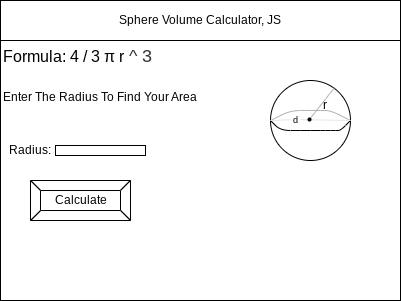

The diagram above was exported from draw.io. Its source (the exported page's mxGraphModel, read from the mxfile embedded in the PNG):
<mxGraphModel dx="870" dy="492" grid="1" gridSize="10" guides="1" tooltips="1" connect="1" arrows="1" fold="1" page="1" pageScale="1" pageWidth="850" pageHeight="1100" math="0" shadow="0">
  <root>
    <mxCell id="0" />
    <mxCell id="1" parent="0" />
    <mxCell id="2" value="" style="rounded=0;whiteSpace=wrap;html=1;strokeColor=#000000;" parent="1" vertex="1">
      <mxGeometry x="80" y="80" width="400" height="300" as="geometry" />
    </mxCell>
    <mxCell id="3" value="Sphere Volume Calculator, JS" style="rounded=0;whiteSpace=wrap;html=1;" parent="1" vertex="1">
      <mxGeometry x="80" y="80" width="400" height="40" as="geometry" />
    </mxCell>
    <mxCell id="6" value="Calculate" style="labelPosition=center;verticalLabelPosition=middle;align=center;html=1;shape=mxgraph.basic.button;dx=10;" parent="1" vertex="1">
      <mxGeometry x="110" y="260" width="100" height="40" as="geometry" />
    </mxCell>
    <mxCell id="7" value="" style="ellipse;whiteSpace=wrap;html=1;aspect=fixed;" vertex="1" parent="1">
      <mxGeometry x="350" y="160" width="80" height="80" as="geometry" />
    </mxCell>
    <mxCell id="8" value="" style="rounded=0;whiteSpace=wrap;html=1;" vertex="1" parent="1">
      <mxGeometry x="135" y="225" width="90" height="10" as="geometry" />
    </mxCell>
    <mxCell id="9" value="&lt;span style=&quot;font-size: 16px&quot;&gt;Formula: 4 / 3 π r&lt;/span&gt;&lt;font color=&quot;#333333&quot; face=&quot;Arial, sans-serif&quot;&gt;&lt;span style=&quot;font-size: 17.568px ; background-color: rgb(255 , 255 , 255)&quot;&gt;&amp;nbsp;^ 3&lt;/span&gt;&lt;/font&gt;&lt;span class=&quot;mo&quot; id=&quot;MathJax-Span-14&quot; style=&quot;transition: none 0s ease 0s ; display: inline ; position: static ; border: 0px ; padding: 0px 0px 0px 0.287em ; margin: 0px ; vertical-align: 0px ; line-height: normal ; box-sizing: content-box ; color: rgb(51 , 51 , 51) ; font-size: 17.568px ; background-color: rgb(255 , 255 , 255) ; font-family: &amp;#34;mathjax_main&amp;#34;&quot;&gt;&lt;/span&gt;" style="text;html=1;strokeColor=none;fillColor=none;align=center;verticalAlign=middle;whiteSpace=wrap;rounded=0;" vertex="1" parent="1">
      <mxGeometry x="80" y="120" width="160" height="30" as="geometry" />
    </mxCell>
    <mxCell id="10" value="&lt;font style=&quot;font-size: 12px&quot;&gt;Enter The Radius To Find Your Area&lt;/font&gt;" style="text;html=1;strokeColor=none;fillColor=none;align=center;verticalAlign=middle;whiteSpace=wrap;rounded=0;fontSize=16;" vertex="1" parent="1">
      <mxGeometry x="80" y="160" width="200" height="30" as="geometry" />
    </mxCell>
    <mxCell id="11" value="Radius:" style="text;html=1;strokeColor=none;fillColor=none;align=center;verticalAlign=middle;whiteSpace=wrap;rounded=0;fontSize=12;" vertex="1" parent="1">
      <mxGeometry x="90" y="220" width="40" height="20" as="geometry" />
    </mxCell>
    <mxCell id="13" value="" style="endArrow=none;html=1;fontSize=12;entryX=1;entryY=0.5;entryDx=0;entryDy=0;exitX=0;exitY=0.5;exitDx=0;exitDy=0;" edge="1" parent="1" source="7" target="7">
      <mxGeometry width="50" height="50" relative="1" as="geometry">
        <mxPoint x="300" y="180" as="sourcePoint" />
        <mxPoint x="350" y="130" as="targetPoint" />
        <Array as="points">
          <mxPoint x="360" y="210" />
          <mxPoint x="390" y="210" />
          <mxPoint x="410" y="210" />
          <mxPoint x="420" y="210" />
        </Array>
      </mxGeometry>
    </mxCell>
    <mxCell id="15" value="" style="endArrow=none;html=1;fontSize=12;exitX=0;exitY=0.5;exitDx=0;exitDy=0;strokeColor=#B3B3B3;" edge="1" parent="1" source="7">
      <mxGeometry width="50" height="50" relative="1" as="geometry">
        <mxPoint x="350" y="195" as="sourcePoint" />
        <mxPoint x="430" y="200" as="targetPoint" />
        <Array as="points">
          <mxPoint x="370" y="190" />
          <mxPoint x="390" y="190" />
          <mxPoint x="410" y="190" />
        </Array>
      </mxGeometry>
    </mxCell>
    <mxCell id="16" value="" style="endArrow=none;html=1;fontSize=12;strokeColor=#B3B3B3;entryX=0.793;entryY=0.098;entryDx=0;entryDy=0;entryPerimeter=0;startArrow=none;" edge="1" parent="1" source="17" target="7">
      <mxGeometry width="50" height="50" relative="1" as="geometry">
        <mxPoint x="390" y="200" as="sourcePoint" />
        <mxPoint x="420" y="170" as="targetPoint" />
        <Array as="points" />
      </mxGeometry>
    </mxCell>
    <mxCell id="18" value="" style="endArrow=none;html=1;fontSize=12;strokeColor=#000000;entryX=0.793;entryY=0.098;entryDx=0;entryDy=0;entryPerimeter=0;labelBackgroundColor=#000000;" edge="1" parent="1" target="17">
      <mxGeometry width="50" height="50" relative="1" as="geometry">
        <mxPoint x="390" y="200" as="sourcePoint" />
        <mxPoint x="413.43999999999994" y="167.84000000000003" as="targetPoint" />
        <Array as="points" />
      </mxGeometry>
    </mxCell>
    <mxCell id="19" value="r" style="text;html=1;strokeColor=none;fillColor=none;align=center;verticalAlign=middle;whiteSpace=wrap;rounded=0;fontSize=12;" vertex="1" parent="1">
      <mxGeometry x="400" y="180" width="10" height="10" as="geometry" />
    </mxCell>
    <mxCell id="22" value="" style="endArrow=none;html=1;labelBackgroundColor=#000000;fontSize=12;strokeColor=#E6E6E6;startArrow=none;" edge="1" parent="1" source="23">
      <mxGeometry width="50" height="50" relative="1" as="geometry">
        <mxPoint x="350" y="200" as="sourcePoint" />
        <mxPoint x="430" y="200" as="targetPoint" />
      </mxGeometry>
    </mxCell>
    <mxCell id="17" value="" style="ellipse;whiteSpace=wrap;html=1;aspect=fixed;fontSize=12;fillColor=#000000;" vertex="1" parent="1">
      <mxGeometry x="387.5" y="197.5" width="3" height="3" as="geometry" />
    </mxCell>
    <mxCell id="23" value="&lt;font style=&quot;font-size: 9px&quot;&gt;d&lt;/font&gt;" style="text;html=1;strokeColor=none;fillColor=none;align=center;verticalAlign=middle;whiteSpace=wrap;rounded=0;fontSize=12;" vertex="1" parent="1">
      <mxGeometry x="370" y="194" width="10" height="10" as="geometry" />
    </mxCell>
    <mxCell id="24" value="" style="endArrow=none;html=1;labelBackgroundColor=#000000;fontSize=12;strokeColor=#E6E6E6;" edge="1" parent="1" target="23">
      <mxGeometry width="50" height="50" relative="1" as="geometry">
        <mxPoint x="350" y="200" as="sourcePoint" />
        <mxPoint x="430" y="200" as="targetPoint" />
      </mxGeometry>
    </mxCell>
  </root>
</mxGraphModel>